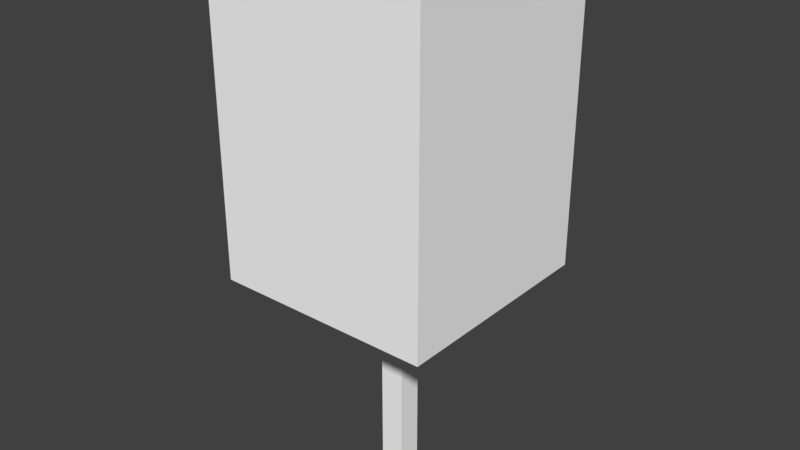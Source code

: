 # Source: Tree10.blend  (saved by Blender 2.78.0; exported with 4.5.12 LTS)
import bpy
from mathutils import Matrix  # noqa: F401  (used for matrix-valued properties, if any)

bpy.ops.wm.read_factory_settings(use_empty=True)
scene = bpy.context.scene
scene.name = 'Scene'

# ---- collections
col_collection_1 = bpy.data.collections.new('Collection 1'); scene.collection.children.link(col_collection_1)

# ---- materials (node trees are filled in below, after node groups)
mat_palette = bpy.data.materials.new('palette')
mat_palette.alpha_threshold = 0.0
mat_palette.use_transparent_shadow = False
mat_palette.diffuse_color = (1.0, 1.0, 1.0, 1.0)
mat_palette.specular_color = (0.0, 0.0, 0.0)
mat_palette.roughness = 0.5
mat_palette.specular_intensity = 1.0

# ---- material node trees

# ---- world
world_world = bpy.data.worlds.new('World'); scene.world = world_world
world_world.color = (0.05088, 0.05088, 0.05088)
world_world.use_sun_shadow = False
world_world.sun_shadow_jitter_overblur = 0.0
world_world.cycles.sampling_method = 'MANUAL'

# ---- meshes
me_tree1 = bpy.data.meshes.new('Tree1')
me_tree1.from_pydata([(-4.5, 10.0, 4.5), (-4.5, 9.0, -4.5), (-4.5, 9.0, 4.5), (-4.5, 10.0, -4.5), (-4.5, 11.0, 4.5), (-4.5, 11.0, -4.5), (-4.5, 12.0, 4.5), (-4.5, 12.0, -4.5), (-4.5, 13.0, 4.5), (-4.5, 13.0, -4.5), (-4.5, 14.0, 4.5), (-4.5, 14.0, -4.5), (-4.5, 15.0, 4.5), (-4.5, 15.0, -4.5), (-4.5, 16.0, 4.5), (-4.5, 16.0, -4.5), (-4.5, 17.0, 4.5), (-4.5, 17.0, -4.5), (-4.5, 18.0, 4.5), (-4.5, 18.0, -4.5), (-4.5, 19.0, 4.5), (-4.5, 19.0, -4.5), (-4.5, 20.0, 4.5), (-4.5, 20.0, -4.5), (-4.5, 21.0, 4.5), (-4.5, 21.0, -4.5), (-4.5, 22.0, 4.5), (-4.5, 22.0, -4.5), (-0.5, 9.0, 0.5), (-0.5, 0.0, -0.5), (-0.5, 0.0, 0.5), (-0.5, 9.0, -0.5), (0.5, 0.0, 0.5), (0.5, 0.0, -0.5), (0.5, 9.0, 0.5), (0.5, 9.0, -0.5), (4.5, 9.0, 4.5), (4.5, 9.0, -4.5), (4.5, 10.0, 4.5), (4.5, 10.0, -4.5), (4.5, 11.0, 4.5), (4.5, 11.0, -4.5), (4.5, 12.0, 4.5), (4.5, 12.0, -4.5), (4.5, 13.0, 4.5), (4.5, 13.0, -4.5), (4.5, 14.0, 4.5), (4.5, 14.0, -4.5), (4.5, 15.0, 4.5), (4.5, 15.0, -4.5), (4.5, 16.0, 4.5), (4.5, 16.0, -4.5), (4.5, 17.0, 4.5), (4.5, 17.0, -4.5), (4.5, 18.0, 4.5), (4.5, 18.0, -4.5), (4.5, 19.0, 4.5), (4.5, 19.0, -4.5), (4.5, 20.0, 4.5), (4.5, 20.0, -4.5), (4.5, 21.0, 4.5), (4.5, 21.0, -4.5), (4.5, 22.0, 4.5), (4.5, 22.0, -4.5), (4.5, 9.0, 4.5), (-4.5, 10.0, 4.5), (-4.5, 9.0, 4.5), (4.5, 10.0, 4.5), (-4.5, 11.0, 4.5), (4.5, 11.0, 4.5), (-4.5, 12.0, 4.5), (4.5, 12.0, 4.5), (-4.5, 13.0, 4.5), (4.5, 13.0, 4.5), (-4.5, 14.0, 4.5), (4.5, 14.0, 4.5), (-4.5, 15.0, 4.5), (4.5, 15.0, 4.5), (-4.5, 16.0, 4.5), (4.5, 16.0, 4.5), (-4.5, 17.0, 4.5), (4.5, 17.0, 4.5), (-4.5, 18.0, 4.5), (4.5, 18.0, 4.5), (-4.5, 19.0, 4.5), (4.5, 19.0, 4.5), (-4.5, 20.0, 4.5), (4.5, 20.0, 4.5), (-4.5, 21.0, 4.5), (4.5, 21.0, 4.5), (-4.5, 22.0, 4.5), (4.5, 22.0, 4.5), (0.5, 0.0, 0.5), (-0.5, 9.0, 0.5), (-0.5, 0.0, 0.5), (0.5, 9.0, 0.5), (-0.5, 0.0, -0.5), (-0.5, 9.0, -0.5), (0.5, 0.0, -0.5), (0.5, 9.0, -0.5), (-4.5, 9.0, -4.5), (-4.5, 10.0, -4.5), (4.5, 9.0, -4.5), (-4.5, 11.0, -4.5), (4.5, 10.0, -4.5), (-4.5, 12.0, -4.5), (4.5, 11.0, -4.5), (-4.5, 13.0, -4.5), (4.5, 12.0, -4.5), (-4.5, 14.0, -4.5), (4.5, 13.0, -4.5), (-4.5, 15.0, -4.5), (4.5, 14.0, -4.5), (-4.5, 16.0, -4.5), (4.5, 15.0, -4.5), (-4.5, 17.0, -4.5), (4.5, 16.0, -4.5), (-4.5, 18.0, -4.5), (4.5, 17.0, -4.5), (-4.5, 19.0, -4.5), (4.5, 18.0, -4.5), (-4.5, 20.0, -4.5), (4.5, 19.0, -4.5), (-4.5, 21.0, -4.5), (4.5, 20.0, -4.5), (-4.5, 22.0, -4.5), (4.5, 21.0, -4.5), (4.5, 22.0, -4.5), (-0.5, 0.0, -0.5), (0.5, 0.0, 0.5), (-0.5, 0.0, 0.5), (0.5, 0.0, -0.5), (-0.5, 9.0, 0.5), (4.5, 9.0, 4.5), (-4.5, 9.0, 4.5), (0.5, 9.0, 0.5), (-0.5, 9.0, -0.5), (0.5, 9.0, -0.5), (-4.5, 9.0, -4.5), (4.5, 9.0, -4.5), (-4.5, 22.0, 4.5), (4.5, 22.0, 4.5), (-4.5, 22.0, -4.5), (4.5, 22.0, -4.5)], [], [(0, 1, 2), (3, 1, 0), (4, 3, 0), (5, 3, 4), (6, 5, 4), (7, 5, 6), (8, 7, 6), (9, 7, 8), (10, 9, 8), (11, 9, 10), (12, 11, 10), (13, 11, 12), (14, 13, 12), (15, 13, 14), (16, 15, 14), (17, 15, 16), (18, 17, 16), (19, 17, 18), (20, 19, 18), (21, 19, 20), (22, 21, 20), (23, 21, 22), (24, 23, 22), (25, 23, 24), (26, 25, 24), (27, 25, 26), (28, 29, 30), (31, 29, 28), (32, 33, 34), (34, 33, 35), (36, 37, 38), (38, 37, 39), (38, 39, 40), (40, 39, 41), (40, 41, 42), (42, 41, 43), (42, 43, 44), (44, 43, 45), (44, 45, 46), (46, 45, 47), (46, 47, 48), (48, 47, 49), (48, 49, 50), (50, 49, 51), (50, 51, 52), (52, 51, 53), (52, 53, 54), (54, 53, 55), (54, 55, 56), (56, 55, 57), (56, 57, 58), (58, 57, 59), (58, 59, 60), (60, 59, 61), (60, 61, 62), (62, 61, 63), (64, 65, 66), (67, 68, 65), (67, 65, 64), (69, 70, 68), (69, 68, 67), (71, 72, 70), (71, 70, 69), (73, 74, 72), (73, 72, 71), (75, 76, 74), (75, 74, 73), (77, 78, 76), (77, 76, 75), (79, 80, 78), (79, 78, 77), (81, 82, 80), (81, 80, 79), (83, 84, 82), (83, 82, 81), (85, 86, 84), (85, 84, 83), (87, 88, 86), (87, 86, 85), (89, 90, 88), (89, 88, 87), (91, 90, 89), (92, 93, 94), (95, 93, 92), (96, 97, 98), (98, 97, 99), (100, 101, 102), (101, 103, 104), (102, 101, 104), (103, 105, 106), (104, 103, 106), (105, 107, 108), (106, 105, 108), (107, 109, 110), (108, 107, 110), (109, 111, 112), (110, 109, 112), (111, 113, 114), (112, 111, 114), (113, 115, 116), (114, 113, 116), (115, 117, 118), (116, 115, 118), (117, 119, 120), (118, 117, 120), (119, 121, 122), (120, 119, 122), (121, 123, 124), (122, 121, 124), (123, 125, 126), (124, 123, 126), (126, 125, 127), (128, 129, 130), (131, 129, 128), (132, 133, 134), (135, 133, 132), (136, 132, 134), (137, 133, 135), (138, 136, 134), (138, 137, 136), (139, 133, 137), (139, 137, 138), (140, 141, 142), (142, 141, 143)])
me_tree1.polygons.foreach_set('use_smooth', [True] * 124)
_uv = me_tree1.uv_layers.new(name='UVMap')
_uv.uv.foreach_set('vector', [0.8809, 0.5, 0.8809, 0.5, 0.8809, 0.5, 0.8809, 0.5, 0.8809, 0.5, 0.8809, 0.5, 0.8848, 0.5, 0.8848, 0.5, 0.8848, 0.5, 0.8848, 0.5, 0.8848, 0.5, 0.8848, 0.5, 0.8887, 0.5, 0.8887, 0.5, 0.8887, 0.5, 0.8887, 0.5, 0.8887, 0.5, 0.8887, 0.5, 0.8809, 0.5, 0.8809, 0.5, 0.8809, 0.5, 0.8809, 0.5, 0.8809, 0.5, 0.8809, 0.5, 0.8848, 0.5, 0.8848, 0.5, 0.8848, 0.5, 0.8848, 0.5, 0.8848, 0.5, 0.8848, 0.5, 0.8887, 0.5, 0.8887, 0.5, 0.8887, 0.5, 0.8887, 0.5, 0.8887, 0.5, 0.8887, 0.5, 0.8809, 0.5, 0.8809, 0.5, 0.8809, 0.5, 0.8809, 0.5, 0.8809, 0.5, 0.8809, 0.5, 0.8848, 0.5, 0.8848, 0.5, 0.8848, 0.5, 0.8848, 0.5, 0.8848, 0.5, 0.8848, 0.5, 0.8887, 0.5, 0.8887, 0.5, 0.8887, 0.5, 0.8887, 0.5, 0.8887, 0.5, 0.8887, 0.5, 0.8809, 0.5, 0.8809, 0.5, 0.8809, 0.5, 0.8809, 0.5, 0.8809, 0.5, 0.8809, 0.5, 0.8848, 0.5, 0.8848, 0.5, 0.8848, 0.5, 0.8848, 0.5, 0.8848, 0.5, 0.8848, 0.5, 0.8887, 0.5, 0.8887, 0.5, 0.8887, 0.5, 0.8887, 0.5, 0.8887, 0.5, 0.8887, 0.5, 0.8809, 0.5, 0.8809, 0.5, 0.8809, 0.5, 0.8809, 0.5, 0.8809, 0.5, 0.8809, 0.5, 0.5371, 0.5, 0.5371, 0.5, 0.5371, 0.5, 0.5371, 0.5, 0.5371, 0.5, 0.5371, 0.5, 0.5371, 0.5, 0.5371, 0.5, 0.5371, 0.5, 0.5371, 0.5, 0.5371, 0.5, 0.5371, 0.5, 0.8809, 0.5, 0.8809, 0.5, 0.8809, 0.5, 0.8809, 0.5, 0.8809, 0.5, 0.8809, 0.5, 0.8848, 0.5, 0.8848, 0.5, 0.8848, 0.5, 0.8848, 0.5, 0.8848, 0.5, 0.8848, 0.5, 0.8887, 0.5, 0.8887, 0.5, 0.8887, 0.5, 0.8887, 0.5, 0.8887, 0.5, 0.8887, 0.5, 0.8809, 0.5, 0.8809, 0.5, 0.8809, 0.5, 0.8809, 0.5, 0.8809, 0.5, 0.8809, 0.5, 0.8848, 0.5, 0.8848, 0.5, 0.8848, 0.5, 0.8848, 0.5, 0.8848, 0.5, 0.8848, 0.5, 0.8887, 0.5, 0.8887, 0.5, 0.8887, 0.5, 0.8887, 0.5, 0.8887, 0.5, 0.8887, 0.5, 0.8809, 0.5, 0.8809, 0.5, 0.8809, 0.5, 0.8809, 0.5, 0.8809, 0.5, 0.8809, 0.5, 0.8848, 0.5, 0.8848, 0.5, 0.8848, 0.5, 0.8848, 0.5, 0.8848, 0.5, 0.8848, 0.5, 0.8887, 0.5, 0.8887, 0.5, 0.8887, 0.5, 0.8887, 0.5, 0.8887, 0.5, 0.8887, 0.5, 0.8809, 0.5, 0.8809, 0.5, 0.8809, 0.5, 0.8809, 0.5, 0.8809, 0.5, 0.8809, 0.5, 0.8848, 0.5, 0.8848, 0.5, 0.8848, 0.5, 0.8848, 0.5, 0.8848, 0.5, 0.8848, 0.5, 0.8887, 0.5, 0.8887, 0.5, 0.8887, 0.5, 0.8887, 0.5, 0.8887, 0.5, 0.8887, 0.5, 0.8809, 0.5, 0.8809, 0.5, 0.8809, 0.5, 0.8809, 0.5, 0.8809, 0.5, 0.8809, 0.5, 0.8809, 0.5, 0.8809, 0.5, 0.8809, 0.5, 0.8848, 0.5, 0.8848, 0.5, 0.8848, 0.5, 0.8809, 0.5, 0.8809, 0.5, 0.8809, 0.5, 0.8887, 0.5, 0.8887, 0.5, 0.8887, 0.5, 0.8848, 0.5, 0.8848, 0.5, 0.8848, 0.5, 0.8809, 0.5, 0.8809, 0.5, 0.8809, 0.5, 0.8887, 0.5, 0.8887, 0.5, 0.8887, 0.5, 0.8848, 0.5, 0.8848, 0.5, 0.8848, 0.5, 0.8809, 0.5, 0.8809, 0.5, 0.8809, 0.5, 0.8887, 0.5, 0.8887, 0.5, 0.8887, 0.5, 0.8848, 0.5, 0.8848, 0.5, 0.8848, 0.5, 0.8809, 0.5, 0.8809, 0.5, 0.8809, 0.5, 0.8887, 0.5, 0.8887, 0.5, 0.8887, 0.5, 0.8848, 0.5, 0.8848, 0.5, 0.8848, 0.5, 0.8809, 0.5, 0.8809, 0.5, 0.8809, 0.5, 0.8887, 0.5, 0.8887, 0.5, 0.8887, 0.5, 0.8848, 0.5, 0.8848, 0.5, 0.8848, 0.5, 0.8809, 0.5, 0.8809, 0.5, 0.8809, 0.5, 0.8887, 0.5, 0.8887, 0.5, 0.8887, 0.5, 0.8848, 0.5, 0.8848, 0.5, 0.8848, 0.5, 0.8809, 0.5, 0.8809, 0.5, 0.8809, 0.5, 0.8887, 0.5, 0.8887, 0.5, 0.8887, 0.5, 0.8848, 0.5, 0.8848, 0.5, 0.8848, 0.5, 0.8809, 0.5, 0.8809, 0.5, 0.8809, 0.5, 0.8887, 0.5, 0.8887, 0.5, 0.8887, 0.5, 0.8809, 0.5, 0.8809, 0.5, 0.8809, 0.5, 0.5371, 0.5, 0.5371, 0.5, 0.5371, 0.5, 0.5371, 0.5, 0.5371, 0.5, 0.5371, 0.5, 0.5371, 0.5, 0.5371, 0.5, 0.5371, 0.5, 0.5371, 0.5, 0.5371, 0.5, 0.5371, 0.5, 0.8809, 0.5, 0.8809, 0.5, 0.8809, 0.5, 0.8848, 0.5, 0.8848, 0.5, 0.8848, 0.5, 0.8809, 0.5, 0.8809, 0.5, 0.8809, 0.5, 0.8887, 0.5, 0.8887, 0.5, 0.8887, 0.5, 0.8848, 0.5, 0.8848, 0.5, 0.8848, 0.5, 0.8809, 0.5, 0.8809, 0.5, 0.8809, 0.5, 0.8887, 0.5, 0.8887, 0.5, 0.8887, 0.5, 0.8848, 0.5, 0.8848, 0.5, 0.8848, 0.5, 0.8809, 0.5, 0.8809, 0.5, 0.8809, 0.5, 0.8887, 0.5, 0.8887, 0.5, 0.8887, 0.5, 0.8848, 0.5, 0.8848, 0.5, 0.8848, 0.5, 0.8809, 0.5, 0.8809, 0.5, 0.8809, 0.5, 0.8887, 0.5, 0.8887, 0.5, 0.8887, 0.5, 0.8848, 0.5, 0.8848, 0.5, 0.8848, 0.5, 0.8809, 0.5, 0.8809, 0.5, 0.8809, 0.5, 0.8887, 0.5, 0.8887, 0.5, 0.8887, 0.5, 0.8848, 0.5, 0.8848, 0.5, 0.8848, 0.5, 0.8809, 0.5, 0.8809, 0.5, 0.8809, 0.5, 0.8887, 0.5, 0.8887, 0.5, 0.8887, 0.5, 0.8848, 0.5, 0.8848, 0.5, 0.8848, 0.5, 0.8809, 0.5, 0.8809, 0.5, 0.8809, 0.5, 0.8887, 0.5, 0.8887, 0.5, 0.8887, 0.5, 0.8848, 0.5, 0.8848, 0.5, 0.8848, 0.5, 0.8809, 0.5, 0.8809, 0.5, 0.8809, 0.5, 0.8887, 0.5, 0.8887, 0.5, 0.8887, 0.5, 0.8809, 0.5, 0.8809, 0.5, 0.8809, 0.5, 0.5371, 0.5, 0.5371, 0.5, 0.5371, 0.5, 0.5371, 0.5, 0.5371, 0.5, 0.5371, 0.5, 0.8809, 0.5, 0.8809, 0.5, 0.8809, 0.5, 0.8809, 0.5, 0.8809, 0.5, 0.8809, 0.5, 0.8809, 0.5, 0.8809, 0.5, 0.8809, 0.5, 0.8809, 0.5, 0.8809, 0.5, 0.8809, 0.5, 0.8809, 0.5, 0.8809, 0.5, 0.8809, 0.5, 0.8809, 0.5, 0.8809, 0.5, 0.8809, 0.5, 0.8809, 0.5, 0.8809, 0.5, 0.8809, 0.5, 0.8809, 0.5, 0.8809, 0.5, 0.8809, 0.5, 0.8809, 0.5, 0.8809, 0.5, 0.8809, 0.5, 0.8809, 0.5, 0.8809, 0.5, 0.8809, 0.5])
me_tree1.materials.append(mat_palette)
me_tree1.use_remesh_preserve_volume = False
me_tree1.use_remesh_preserve_attributes = False
me_tree1.use_mirror_vertex_groups = False
me_tree1.update()
me_tree1.normals_split_custom_set([tuple(v) for v in zip(*[iter([-1.0, 0.0, 0.0, -1.0, 0.0, 0.0, -1.0, 0.0, 0.0, -1.0, 0.0, 0.0, -1.0, 0.0, 0.0, -1.0, 0.0, 0.0, -1.0, 0.0, 0.0, -1.0, 0.0, 0.0, -1.0, 0.0, 0.0, -1.0, 0.0, 0.0, -1.0, 0.0, 0.0, -1.0, 0.0, 0.0, -1.0, 0.0, 0.0, -1.0, 0.0, 0.0, -1.0, 0.0, 0.0, -1.0, 0.0, 0.0, -1.0, 0.0, 0.0, -1.0, 0.0, 0.0, -1.0, 0.0, 0.0, -1.0, 0.0, 0.0, -1.0, 0.0, 0.0, -1.0, 0.0, 0.0, -1.0, 0.0, 0.0, -1.0, 0.0, 0.0, -1.0, 0.0, 0.0, -1.0, 0.0, 0.0, -1.0, 0.0, 0.0, -1.0, 0.0, 0.0, -1.0, 0.0, 0.0, -1.0, 0.0, 0.0, -1.0, 0.0, 0.0, -1.0, 0.0, 0.0, -1.0, 0.0, 0.0, -1.0, 0.0, 0.0, -1.0, 0.0, 0.0, -1.0, 0.0, 0.0, -1.0, 0.0, 0.0, -1.0, 0.0, 0.0, -1.0, 0.0, 0.0, -1.0, 0.0, 0.0, -1.0, 0.0, 0.0, -1.0, 0.0, 0.0, -1.0, 0.0, 0.0, -1.0, 0.0, 0.0, -1.0, 0.0, 0.0, -1.0, 0.0, 0.0, -1.0, 0.0, 0.0, -1.0, 0.0, 0.0, -1.0, 0.0, 0.0, -1.0, 0.0, 0.0, -1.0, 0.0, 0.0, -1.0, 0.0, 0.0, -1.0, 0.0, 0.0, -1.0, 0.0, 0.0, -1.0, 0.0, 0.0, -1.0, 0.0, 0.0, -1.0, 0.0, 0.0, -1.0, 0.0, 0.0, -1.0, 0.0, 0.0, -1.0, 0.0, 0.0, -1.0, 0.0, 0.0, -1.0, 0.0, 0.0, -1.0, 0.0, 0.0, -1.0, 0.0, 0.0, -1.0, 0.0, 0.0, -1.0, 0.0, 0.0, -1.0, 0.0, 0.0, -1.0, 0.0, 0.0, -1.0, 0.0, 0.0, -1.0, 0.0, 0.0, -1.0, 0.0, 0.0, -1.0, 0.0, 0.0, -1.0, 0.0, 0.0, -1.0, 0.0, 0.0, -1.0, 0.0, 0.0, -1.0, 0.0, 0.0, -1.0, 0.0, 0.0, -1.0, 0.0, 0.0, -1.0, 0.0, 0.0, -1.0, 0.0, 0.0, -1.0, 0.0, 0.0, -1.0, 0.0, 0.0, -1.0, 0.0, 0.0, -1.0, 0.0, 0.0, 1.0, 0.0, 0.0, 1.0, 0.0, 0.0, 1.0, 0.0, 0.0, 1.0, 0.0, 0.0, 1.0, 0.0, 0.0, 1.0, 0.0, 0.0, 1.0, 0.0, 0.0, 1.0, 0.0, 0.0, 1.0, 0.0, 0.0, 1.0, 0.0, 0.0, 1.0, 0.0, 0.0, 1.0, 0.0, 0.0, 1.0, 0.0, 0.0, 1.0, 0.0, 0.0, 1.0, 0.0, 0.0, 1.0, 0.0, 0.0, 1.0, 0.0, 0.0, 1.0, 0.0, 0.0, 1.0, 0.0, 0.0, 1.0, 0.0, 0.0, 1.0, 0.0, 0.0, 1.0, 0.0, 0.0, 1.0, 0.0, 0.0, 1.0, 0.0, 0.0, 1.0, 0.0, 0.0, 1.0, 0.0, 0.0, 1.0, 0.0, 0.0, 1.0, 0.0, 0.0, 1.0, 0.0, 0.0, 1.0, 0.0, 0.0, 1.0, 0.0, 0.0, 1.0, 0.0, 0.0, 1.0, 0.0, 0.0, 1.0, 0.0, 0.0, 1.0, 0.0, 0.0, 1.0, 0.0, 0.0, 1.0, 0.0, 0.0, 1.0, 0.0, 0.0, 1.0, 0.0, 0.0, 1.0, 0.0, 0.0, 1.0, 0.0, 0.0, 1.0, 0.0, 0.0, 1.0, 0.0, 0.0, 1.0, 0.0, 0.0, 1.0, 0.0, 0.0, 1.0, 0.0, 0.0, 1.0, 0.0, 0.0, 1.0, 0.0, 0.0, 1.0, 0.0, 0.0, 1.0, 0.0, 0.0, 1.0, 0.0, 0.0, 1.0, 0.0, 0.0, 1.0, 0.0, 0.0, 1.0, 0.0, 0.0, 1.0, 0.0, 0.0, 1.0, 0.0, 0.0, 1.0, 0.0, 0.0, 1.0, 0.0, 0.0, 1.0, 0.0, 0.0, 1.0, 0.0, 0.0, 1.0, 0.0, 0.0, 1.0, 0.0, 0.0, 1.0, 0.0, 0.0, 1.0, 0.0, 0.0, 1.0, 0.0, 0.0, 1.0, 0.0, 0.0, 1.0, 0.0, 0.0, 1.0, 0.0, 0.0, 1.0, 0.0, 0.0, 1.0, 0.0, 0.0, 1.0, 0.0, 0.0, 1.0, 0.0, 0.0, 1.0, 0.0, 0.0, 1.0, 0.0, 0.0, 1.0, 0.0, 0.0, 1.0, 0.0, 0.0, 1.0, 0.0, 0.0, 1.0, 0.0, 0.0, 1.0, 0.0, 0.0, 1.0, 0.0, 0.0, 1.0, 0.0, 0.0, 1.0, 0.0, 0.0, 1.0, 0.0, 0.0, 1.0, 0.0, 0.0, 0.0, 0.0, 1.0, 0.0, 0.0, 1.0, 0.0, 0.0, 1.0, 0.0, 0.0, 1.0, 0.0, 0.0, 1.0, 0.0, 0.0, 1.0, 0.0, 0.0, 1.0, 0.0, 0.0, 1.0, 0.0, 0.0, 1.0, 0.0, 0.0, 1.0, 0.0, 0.0, 1.0, 0.0, 0.0, 1.0, 0.0, 0.0, 1.0, 0.0, 0.0, 1.0, 0.0, 0.0, 1.0, 0.0, 0.0, 1.0, 0.0, 0.0, 1.0, 0.0, 0.0, 1.0, 0.0, 0.0, 1.0, 0.0, 0.0, 1.0, 0.0, 0.0, 1.0, 0.0, 0.0, 1.0, 0.0, 0.0, 1.0, 0.0, 0.0, 1.0, 0.0, 0.0, 1.0, 0.0, 0.0, 1.0, 0.0, 0.0, 1.0, 0.0, 0.0, 1.0, 0.0, 0.0, 1.0, 0.0, 0.0, 1.0, 0.0, 0.0, 1.0, 0.0, 0.0, 1.0, 0.0, 0.0, 1.0, 0.0, 0.0, 1.0, 0.0, 0.0, 1.0, 0.0, 0.0, 1.0, 0.0, 0.0, 1.0, 0.0, 0.0, 1.0, 0.0, 0.0, 1.0, 0.0, 0.0, 1.0, 0.0, 0.0, 1.0, 0.0, 0.0, 1.0, 0.0, 0.0, 1.0, 0.0, 0.0, 1.0, 0.0, 0.0, 1.0, 0.0, 0.0, 1.0, 0.0, 0.0, 1.0, 0.0, 0.0, 1.0, 0.0, 0.0, 1.0, 0.0, 0.0, 1.0, 0.0, 0.0, 1.0, 0.0, 0.0, 1.0, 0.0, 0.0, 1.0, 0.0, 0.0, 1.0, 0.0, 0.0, 1.0, 0.0, 0.0, 1.0, 0.0, 0.0, 1.0, 0.0, 0.0, 1.0, 0.0, 0.0, 1.0, 0.0, 0.0, 1.0, 0.0, 0.0, 1.0, 0.0, 0.0, 1.0, 0.0, 0.0, 1.0, 0.0, 0.0, 1.0, 0.0, 0.0, 1.0, 0.0, 0.0, 1.0, 0.0, 0.0, 1.0, 0.0, 0.0, 1.0, 0.0, 0.0, 1.0, 0.0, 0.0, 1.0, 0.0, 0.0, 1.0, 0.0, 0.0, 1.0, 0.0, 0.0, 1.0, 0.0, 0.0, 1.0, 0.0, 0.0, 1.0, 0.0, 0.0, 1.0, 0.0, 0.0, 1.0, 0.0, 0.0, 1.0, 0.0, 0.0, 1.0, 0.0, 0.0, 1.0, 0.0, 0.0, 1.0, 0.0, 0.0, 1.0, 0.0, 0.0, 1.0, 0.0, 0.0, 1.0, 0.0, 0.0, -1.0, 0.0, 0.0, -1.0, 0.0, 0.0, -1.0, 0.0, 0.0, -1.0, 0.0, 0.0, -1.0, 0.0, 0.0, -1.0, 0.0, 0.0, -1.0, 0.0, 0.0, -1.0, 0.0, 0.0, -1.0, 0.0, 0.0, -1.0, 0.0, 0.0, -1.0, 0.0, 0.0, -1.0, 0.0, 0.0, -1.0, 0.0, 0.0, -1.0, 0.0, 0.0, -1.0, 0.0, 0.0, -1.0, 0.0, 0.0, -1.0, 0.0, 0.0, -1.0, 0.0, 0.0, -1.0, 0.0, 0.0, -1.0, 0.0, 0.0, -1.0, 0.0, 0.0, -1.0, 0.0, 0.0, -1.0, 0.0, 0.0, -1.0, 0.0, 0.0, -1.0, 0.0, 0.0, -1.0, 0.0, 0.0, -1.0, 0.0, 0.0, -1.0, 0.0, 0.0, -1.0, 0.0, 0.0, -1.0, 0.0, 0.0, -1.0, 0.0, 0.0, -1.0, 0.0, 0.0, -1.0, 0.0, 0.0, -1.0, 0.0, 0.0, -1.0, 0.0, 0.0, -1.0, 0.0, 0.0, -1.0, 0.0, 0.0, -1.0, 0.0, 0.0, -1.0, 0.0, 0.0, -1.0, 0.0, 0.0, -1.0, 0.0, 0.0, -1.0, 0.0, 0.0, -1.0, 0.0, 0.0, -1.0, 0.0, 0.0, -1.0, 0.0, 0.0, -1.0, 0.0, 0.0, -1.0, 0.0, 0.0, -1.0, 0.0, 0.0, -1.0, 0.0, 0.0, -1.0, 0.0, 0.0, -1.0, 0.0, 0.0, -1.0, 0.0, 0.0, -1.0, 0.0, 0.0, -1.0, 0.0, 0.0, -1.0, 0.0, 0.0, -1.0, 0.0, 0.0, -1.0, 0.0, 0.0, -1.0, 0.0, 0.0, -1.0, 0.0, 0.0, -1.0, 0.0, 0.0, -1.0, 0.0, 0.0, -1.0, 0.0, 0.0, -1.0, 0.0, 0.0, -1.0, 0.0, 0.0, -1.0, 0.0, 0.0, -1.0, 0.0, 0.0, -1.0, 0.0, 0.0, -1.0, 0.0, 0.0, -1.0, 0.0, 0.0, -1.0, 0.0, 0.0, -1.0, 0.0, 0.0, -1.0, 0.0, 0.0, -1.0, 0.0, 0.0, -1.0, 0.0, 0.0, -1.0, 0.0, 0.0, -1.0, 0.0, 0.0, -1.0, 0.0, 0.0, -1.0, 0.0, 0.0, -1.0, 0.0, 0.0, -1.0, 0.0, 0.0, -1.0, 0.0, 0.0, -1.0, 0.0, 0.0, -1.0, 0.0, 0.0, -1.0, 0.0, -1.0, 0.0, 0.0, -1.0, 0.0, 0.0, -1.0, 0.0, 0.0, -1.0, 0.0, 0.0, -1.0, 0.0, 0.0, -1.0, 0.0, 0.0, -1.0, 0.0, 0.0, -1.0, 0.0, 0.0, -1.0, 0.0, 0.0, -1.0, 0.0, 0.0, -1.0, 0.0, 0.0, -1.0, 0.0, 0.0, -1.0, 0.0, 0.0, -1.0, 0.0, 0.0, -1.0, 0.0, 0.0, -1.0, 0.0, 0.0, -1.0, 0.0, 0.0, -1.0, 0.0, 0.0, -1.0, 0.0, 0.0, -1.0, 0.0, 0.0, -1.0, 0.0, 0.0, -1.0, 0.0, 0.0, -1.0, 0.0, 0.0, -1.0, 0.0, 0.0, -1.0, 0.0, 0.0, -1.0, 0.0, 0.0, -1.0, 0.0, 0.0, -1.0, 0.0, 0.0, -1.0, 0.0, 0.0, -1.0, 0.0, 0.0, 1.0, 0.0, 0.0, 1.0, 0.0, 0.0, 1.0, 0.0, 0.0, 1.0, 0.0, 0.0, 1.0, 0.0, 0.0, 1.0, 0.0])] * 3)])

# ---- objects
ob_tree1 = bpy.data.objects.new('Tree1', me_tree1)

# ---- transforms, parenting, visibility, modifiers, constraints
ob_tree1.location = (0.0, 0.0, 0.0)
ob_tree1.rotation_euler = (1.571, -0.0, 0.0)
ob_tree1.lineart.crease_threshold = 0.0

# ---- collection membership
col_collection_1.objects.link(ob_tree1)

# ---- scene / render settings (as saved in the file)
scene.frame_start = 1; scene.frame_end = 250; scene.frame_set(1)
scene.render.engine = 'BLENDER_EEVEE_NEXT'
scene.render.resolution_percentage = 50
scene.render.dither_intensity = 0.0
scene.cycles.use_denoising = False
scene.cycles.samples = 128
scene.cycles.sampling_pattern = 'TABULATED_SOBOL'
scene.cycles.light_sampling_threshold = 0.0
scene.cycles.use_adaptive_sampling = False
scene.cycles.use_light_tree = False
scene.cycles.blur_glossy = 0.0
scene.cycles.sample_clamp_indirect = 0.0
scene.view_settings.view_transform = 'Standard'
bpy.context.view_layer.update()

# ---- added for rendering (the .blend has no active camera and no usable light): camera, sun
cam_auto = bpy.data.cameras.new('AutoCamera')
cam_auto.lens = 50.0
cam_auto.sensor_width = 36.0
cam_auto.clip_end = 1000.0
ob_auto_camera = bpy.data.objects.new('AutoCamera', cam_auto)
scene.collection.objects.link(ob_auto_camera)
ob_auto_camera.location = (23.516, -28.2192, 29.8128)
ob_auto_camera.rotation_euler = (1.09748, -7.21219e-08, 0.694738)
scene.camera = ob_auto_camera
light_auto_sun = bpy.data.lights.new('AutoSun', 'SUN')
light_auto_sun.energy = 3.0
light_auto_sun.angle = 0.0523599
ob_auto_sun = bpy.data.objects.new('AutoSun', light_auto_sun)
scene.collection.objects.link(ob_auto_sun)
ob_auto_sun.rotation_euler = (0.872665, 0.174533, 0.523599)
bpy.context.view_layer.update()

